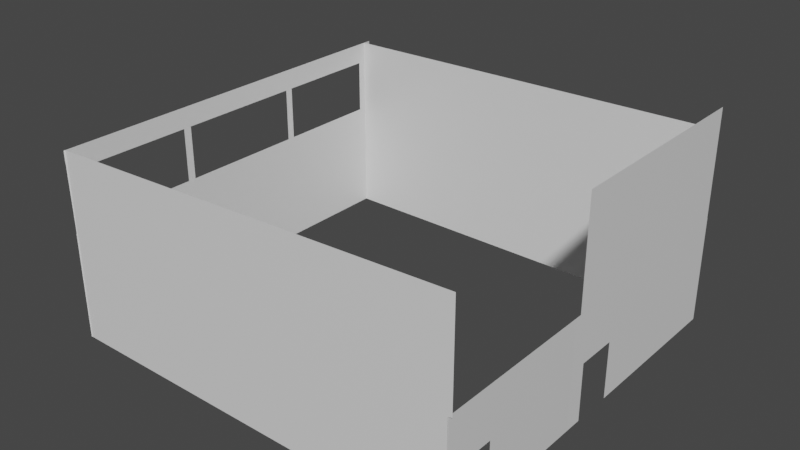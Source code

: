 # Source: DTC-AreenaSideHall.blend  (saved by Blender 3.3.6; exported with 4.5.12 LTS)
import bpy
from mathutils import Matrix  # noqa: F401  (used for matrix-valued properties, if any)

bpy.ops.wm.read_factory_settings(use_empty=True)
scene = bpy.context.scene
scene.name = 'Scene'

# ---- collections
col_collection = bpy.data.collections.new('Collection'); scene.collection.children.link(col_collection)

# ---- materials (node trees are filled in below, after node groups)
mat_musta = bpy.data.materials.new('MUSTA')
mat_musta.use_transparent_shadow = False
mat_42556 = bpy.data.materials.new('42556')
mat_42556.use_transparent_shadow = False
mat_42556.roughness = 0.5

# ---- material node trees
mat_musta.use_nodes = True; mat_musta.node_tree.nodes.clear()
_N = mat_musta.node_tree.nodes; _L = mat_musta.node_tree.links
n0 = _N.new('ShaderNodeBsdfPrincipled'); n0.name = 'Principled BSDF'; n0.location = (10, 300)
n0.distribution = 'GGX'
n0.subsurface_method = 'RANDOM_WALK_SKIN'
n0.inputs[2].default_value = 0.4
n0.inputs[3].default_value = 1.45
n0.inputs[27].default_value = (0.0, 0.0, 0.0, 1.0)
n0.inputs[28].default_value = 1.0
n1 = _N.new('ShaderNodeOutputMaterial'); n1.name = 'Material Output'; n1.location = (300, 300)
n2 = _N.new('ShaderNodeNormalMap'); n2.name = 'Normal Map'; n2.location = (-300, -300)
n2.label = 'Normal/Map'
n2.inputs[0].default_value = 0.0
_L.new(n0.outputs[0], n1.inputs[0])
_L.new(n2.outputs[0], n0.inputs[5])
n1.is_active_output = True
mat_42556.use_nodes = True; mat_42556.node_tree.nodes.clear()
_N = mat_42556.node_tree.nodes; _L = mat_42556.node_tree.links
n0 = _N.new('ShaderNodeBsdfPrincipled'); n0.name = 'Principled BSDF'; n0.location = (10, 300)
n0.distribution = 'GGX'
n0.subsurface_method = 'RANDOM_WALK_SKIN'
n0.inputs[3].default_value = 1.45
n0.inputs[27].default_value = (0.0, 0.0, 0.0, 1.0)
n0.inputs[28].default_value = 1.0
n1 = _N.new('ShaderNodeOutputMaterial'); n1.name = 'Material Output'; n1.location = (300, 300)
n2 = _N.new('ShaderNodeNormalMap'); n2.name = 'Normal Map'; n2.location = (-300, -300)
n2.label = 'Normal/Map'
n2.inputs[0].default_value = 0.0
_L.new(n0.outputs[0], n1.inputs[0])
_L.new(n2.outputs[0], n0.inputs[5])
n1.is_active_output = True

# ---- world
world_world = bpy.data.worlds.new('World'); scene.world = world_world
world_world.use_nodes = True; world_world.node_tree.nodes.clear()
_N = world_world.node_tree.nodes; _L = world_world.node_tree.links
n0 = _N.new('ShaderNodeOutputWorld'); n0.name = 'World Output'; n0.location = (300, 300)
n1 = _N.new('ShaderNodeBackground'); n1.name = 'Background'; n1.location = (10, 300)
n1.inputs[0].default_value = (0.05088, 0.05088, 0.05088, 1.0)
_L.new(n1.outputs[0], n0.inputs[0])
n0.is_active_output = True
world_world.color = (0.05088, 0.05088, 0.05088)
world_world.use_sun_shadow = False
world_world.sun_shadow_jitter_overblur = 0.0

# ---- meshes
me_21_30785_001 = bpy.data.meshes.new('21/30785.001')
me_21_30785_001.from_pydata([(0.0, 0.322, 0.0), (12.22, 0.322, 0.0), (12.22, 0.322, 2.11), (13.74, 0.322, 2.11), (13.74, 0.322, 0.0), (0.0, 0.322, 4.0), (14.62, 0.322, 0.0), (14.62, 0.322, 4.0), (14.62, 0.322, 2.483), (14.62, 0.322, 2.266), (14.62, 0.322, 2.11), (14.62, 0.322, 1.363)], [], [(3, 10, 11, 4), (2, 1, 0), (5, 2, 0), (9, 10, 3), (7, 8, 2, 5), (8, 9, 3, 2), (11, 6, 4)])
me_21_30785_001.polygons.foreach_set('use_smooth', [True] * 7)
me_21_30785_001.polygons.foreach_set('material_index', [1, 1, 1, 1, 1, 1, 1])
_uv = me_21_30785_001.uv_layers.new(name='UVMap')
_uv.uv.foreach_set('vector', [0.06722, 0.1539, 0.0082, 0.1539, 0.008157, 0.1039, 0.06722, 0.01272, 0.1689, 0.1539, 0.1689, 0.01272, 0.9865, 0.01272, 0.9865, 0.2804, 0.1689, 0.1539, 0.9865, 0.01272, 0.008209, 0.1644, 0.0082, 0.1539, 0.06722, 0.1539, 0.008309, 0.2804, 0.008222, 0.1789, 0.1689, 0.1539, 0.9865, 0.2804, 0.008222, 0.1789, 0.008209, 0.1644, 0.06722, 0.1539, 0.1689, 0.1539, 0.008157, 0.1039, 0.008074, 0.01272, 0.06722, 0.01272])
me_21_30785_001.materials.append(mat_musta)
me_21_30785_001.materials.append(mat_42556)
me_21_30785_001.update()
me_21_30785_001.normals_split_custom_set([tuple(v) for v in zip(*[iter([0.0, 1.0, -4.952e-08, 0.0, 1.0, 0.0, 0.0, 1.0, -9.07e-09, 0.0, 1.0, -3.138e-08, 0.0, 1.0, -2.571e-09, 0.0, 1.0, 0.0, 0.0, 1.0, 0.0, 0.0, 1.0, 0.0, 0.0, 1.0, -2.571e-09, 0.0, 1.0, 0.0, 0.0, 1.0, -4.371e-08, 0.0, 1.0, 0.0, 0.0, 1.0, -4.952e-08, 0.0, 1.0, 0.0, 0.0, 1.0, -3.551e-08, 0.0, 1.0, -2.571e-09, 0.0, 1.0, 0.0, 0.0, 1.0, -3.551e-08, 0.0, 1.0, -4.371e-08, 0.0, 1.0, -4.952e-08, 0.0, 1.0, -2.571e-09, 0.0, 1.0, -9.07e-09, 0.0, 1.0, -4.949e-08, 0.0, 1.0, -3.138e-08])] * 3)])
me_21_29981_001 = bpy.data.meshes.new('21/29981.001')
me_21_29981_001.from_pydata([(0.121, 0.0, 0.0), (0.121, 0.0, 4.0), (15.5, 0.0, 4.0), (15.5, 0.0, 0.0)], [], [(1, 0, 3), (2, 1, 3)])
me_21_29981_001.polygons.foreach_set('use_smooth', [True] * 2)
me_21_29981_001.polygons.foreach_set('material_index', [1, 1])
_uv = me_21_29981_001.uv_layers.new(name='UVMap')
_uv.uv.foreach_set('vector', [0.01554, 0.2635, 0.01554, 0.008491, 0.996, 0.008491, 0.996, 0.2635, 0.01554, 0.2635, 0.996, 0.008491])
me_21_29981_001.materials.append(mat_musta)
me_21_29981_001.materials.append(mat_42556)
me_21_29981_001.update()
me_21_29981_001.normals_split_custom_set([tuple(v) for v in zip(*[iter([0.0, -1.0, 0.0, 0.0, -1.0, 0.0, 0.0, -1.0, 0.0, 0.0, -1.0, 0.0, 0.0, -1.0, 0.0, 0.0, -1.0, 0.0])] * 3)])
me_21_29865_001 = bpy.data.meshes.new('21/29865.001')
me_21_29865_001.from_pydata([(0.0, -0.121, 0.0), (4.104, -0.121, 0.0), (4.104, -0.121, 2.11), (5.624, -0.121, 2.11), (5.624, -0.121, 0.0), (0.0, -0.121, 4.0), (6.034, -0.121, 2.11), (6.033, -0.121, 4.0), (6.034, -0.121, 2.568), (6.034, -0.121, 1.055), (6.034, -0.121, 2.231), (6.035, -0.121, 0.0)], [], [(5, 0, 2), (5, 2, 3), (2, 0, 1), (5, 3, 6, 10), (5, 10, 8), (3, 4, 11, 9), (5, 8, 7), (9, 6, 3)])
me_21_29865_001.polygons.foreach_set('use_smooth', [True] * 8)
_uv = me_21_29865_001.uv_layers.new(name='UVMap')
_uv.uv.foreach_set('vector', [0.5813, 0.275, 0.5813, 0.003593, 0.8598, 0.1468, 0.5813, 0.275, 0.8598, 0.1468, 0.9629, 0.1468, 0.8598, 0.1468, 0.5813, 0.003593, 0.8598, 0.003593, 0.5813, 0.275, 0.9629, 0.1468, 0.9907, 0.1468, 0.9907, 0.1549, 0.5813, 0.275, 0.9907, 0.1549, 0.9907, 0.1779, 0.9629, 0.1468, 0.9629, 0.003593, 0.9908, 0.003593, 0.9908, 0.07517, 0.5813, 0.275, 0.9907, 0.1779, 0.9907, 0.275, 0.9908, 0.07517, 0.9907, 0.1468, 0.9629, 0.1468])
me_21_29865_001.materials.append(mat_musta)
me_21_29865_001.update()
me_21_29865_001.normals_split_custom_set([tuple(v) for v in zip(*[iter([0.0, -1.0, -1.661e-10, 0.0, -1.0, 0.0, 0.0, -1.0, 1.193e-08, 0.0, -1.0, -1.661e-10, 0.0, -1.0, 1.193e-08, 0.0, -1.0, -3.256e-08, 0.0, -1.0, 1.193e-08, 0.0, -1.0, 0.0, 0.0, -1.0, 0.0, 0.0, -1.0, -1.661e-10, 0.0, -1.0, -3.256e-08, 0.0, -1.0, -2.867e-08, 0.0, -1.0, -3.046e-08, 0.0, -1.0, -1.661e-10, 0.0, -1.0, -3.046e-08, 0.0, -1.0, 3.571e-09, 0.0, -1.0, -3.256e-08, 0.0, -1.0, 3.894e-09, 0.0, -1.0, 3.894e-09, 0.0, -1.0, 3.435e-09, 0.0, -1.0, -1.661e-10, 0.0, -1.0, 3.571e-09, 0.0, -1.0, -2.981e-09, 0.0, -1.0, 3.435e-09, 0.0, -1.0, -2.867e-08, 0.0, -1.0, -3.256e-08])] * 3)])
me_21_30257_001 = bpy.data.meshes.new('21/30257.001')
me_21_30257_001.from_pydata([(0.0, 0.121, 0.0), (0.65, 0.121, 0.0), (0.65, 0.121, 2.11), (2.17, 0.121, 2.11), (2.17, 0.121, 0.0), (8.322, 0.121, 0.0), (8.322, 0.121, 4.0), (0.0, 0.121, 4.0)], [], [(0, 7, 2), (3, 2, 7), (1, 0, 2), (6, 3, 7), (5, 4, 3), (5, 3, 6)])
me_21_30257_001.polygons.foreach_set('use_smooth', [True] * 6)
me_21_30257_001.polygons.foreach_set('material_index', [1, 1, 1, 1, 1, 1])
_uv = me_21_30257_001.uv_layers.new(name='UVMap')
_uv.uv.foreach_set('vector', [0.5806, 0.003345, 0.5806, 0.2748, 0.5365, 0.1465, 0.4334, 0.1465, 0.5365, 0.1465, 0.5806, 0.2748, 0.5365, 0.003345, 0.5806, 0.003345, 0.5365, 0.1465, 0.01596, 0.2748, 0.4334, 0.1465, 0.5806, 0.2748, 0.01596, 0.003345, 0.4334, 0.003345, 0.4334, 0.1465, 0.01596, 0.003345, 0.4334, 0.1465, 0.01596, 0.2748])
me_21_30257_001.materials.append(mat_musta)
me_21_30257_001.materials.append(mat_42556)
me_21_30257_001.update()
me_21_30257_001.normals_split_custom_set([tuple(v) for v in zip(*[iter([0.0, 1.0, 0.0, 0.0, 1.0, 1.725e-09, 0.0, 1.0, 4.187e-09, 0.0, 1.0, -1.33e-10, 0.0, 1.0, 4.187e-09, 0.0, 1.0, 1.725e-09, 0.0, 1.0, 0.0, 0.0, 1.0, 0.0, 0.0, 1.0, 4.187e-09, 0.0, 1.0, -7.19e-10, 0.0, 1.0, -1.33e-10, 0.0, 1.0, 1.725e-09, 0.0, 1.0, 0.0, 0.0, 1.0, 0.0, 0.0, 1.0, -1.33e-10, 0.0, 1.0, 0.0, 0.0, 1.0, -1.33e-10, 0.0, 1.0, -7.19e-10])] * 3)])
me_21_31156_001 = bpy.data.meshes.new('21/31156.001')
me_21_31156_001.from_pydata([(31.74, 0.322, 0.0), (31.74, 0.322, 4.0), (16.63, 0.322, 0.1894), (16.63, 0.322, 0.4013), (16.63, 0.322, 4.0), (16.63, 0.322, 0.0)], [], [(1, 0, 2, 3), (3, 4, 1), (5, 2, 0)])
me_21_31156_001.polygons.foreach_set('use_smooth', [True] * 3)
me_21_31156_001.polygons.foreach_set('material_index', [1, 1, 1])
_uv = me_21_31156_001.uv_layers.new(name='UVMap')
_uv.uv.foreach_set('vector', [-0.001247, 0.2683, -0.001247, 0.003572, 0.9988, 0.01611, 0.9987, 0.03013, 0.9987, 0.03013, 0.9987, 0.2683, -0.001247, 0.2683, 0.9988, 0.003572, 0.9988, 0.01611, -0.001247, 0.003572])
me_21_31156_001.materials.append(mat_musta)
me_21_31156_001.materials.append(mat_42556)
me_21_31156_001.update()
me_21_31156_001.normals_split_custom_set([tuple(v) for v in zip(*[iter([0.0, 1.0, -4.899e-09, 0.0, 1.0, -3.051e-09, 0.0, 1.0, 1.624e-07, 0.0, 1.0, -3.307e-09, 0.0, 1.0, -3.307e-09, 0.0, 1.0, 0.0, 0.0, 1.0, -4.899e-09, 0.0, 1.0, 3.333e-07, 0.0, 1.0, 1.624e-07, 0.0, 1.0, -3.051e-09])] * 3)])
me_21_31618_001 = bpy.data.meshes.new('21/31618.001')
me_21_31618_001.from_pydata([(0.0, 0.0, 0.0), (15.52, 0.0, 0.0), (15.52, 0.0, 2.985), (0.0, 0.0, 3.642)], [], [(3, 0, 2), (2, 0, 1)])
me_21_31618_001.polygons.foreach_set('use_smooth', [True] * 2)
me_21_31618_001.polygons.foreach_set('material_index', [1, 1])
_uv = me_21_31618_001.uv_layers.new(name='UVMap')
_uv.uv.foreach_set('vector', [0.006359, 0.4959, 0.006359, 0.2637, 0.9959, 0.454, 0.9959, 0.454, 0.006359, 0.2637, 0.9959, 0.2637])
me_21_31618_001.materials.append(mat_musta)
me_21_31618_001.materials.append(mat_42556)
me_21_31618_001.update()
me_21_31618_001.normals_split_custom_set([tuple(v) for v in zip(*[iter([0.0, -1.0, 0.0, 0.0, -1.0, 0.0, 0.0, -1.0, 0.0, 0.0, -1.0, 0.0, 0.0, -1.0, 0.0, 0.0, -1.0, 0.0])] * 3)])
me_21_31492_001 = bpy.data.meshes.new('21/31492.001')
me_21_31492_001.from_pydata([(0.0, 0.0, 0.0), (0.0, 0.0, 4.0), (8.054, 0.0, 4.0), (8.054, 0.0, 0.0)], [], [(1, 0, 3), (2, 1, 3)])
me_21_31492_001.polygons.foreach_set('use_smooth', [True] * 2)
me_21_31492_001.polygons.foreach_set('material_index', [1, 1])
_uv = me_21_31492_001.uv_layers.new(name='UVMap')
_uv.uv.foreach_set('vector', [0.01591, 0.5463, 0.01591, 0.2749, 0.5624, 0.2749, 0.5624, 0.5463, 0.01591, 0.5463, 0.5624, 0.2749])
me_21_31492_001.materials.append(mat_musta)
me_21_31492_001.materials.append(mat_42556)
me_21_31492_001.update()
me_21_31492_001.normals_split_custom_set([tuple(v) for v in zip(*[iter([0.0, -1.0, 0.0, 0.0, -1.0, 0.0, 0.0, -1.0, 0.0, 0.0, -1.0, 0.0, 0.0, -1.0, 0.0, 0.0, -1.0, 0.0])] * 3)])
me_21_31422_001 = bpy.data.meshes.new('21/31422.001')
me_21_31422_001.from_pydata([(31.74, 0.322, 0.0), (31.74, 0.322, 2.976), (16.67, 0.322, 0.0), (16.67, 0.322, 0.165), (16.67, 0.322, 3.201)], [], [(1, 0, 2, 3), (3, 4, 1)])
me_21_31422_001.polygons.foreach_set('use_smooth', [True] * 2)
_uv = me_21_31422_001.uv_layers.new(name='UVMap')
_uv.uv.foreach_set('vector', [0.0009278, 0.4653, 0.0009278, 0.2683, 0.9983, 0.2683, 0.9983, 0.2793, 0.9983, 0.2793, 0.9988, 0.4802, 0.0009278, 0.4653])
me_21_31422_001.materials.append(mat_musta)
me_21_31422_001.update()
me_21_31422_001.normals_split_custom_set([tuple(v) for v in zip(*[iter([0.0, 1.0, -4.369e-09, 0.0, 1.0, -4.997e-09, 0.0, 1.0, -4.997e-09, 0.0, 1.0, -2.789e-09, 0.0, 1.0, -2.789e-09, 0.0, 1.0, 0.0, 0.0, 1.0, -4.369e-09])] * 3)])
me_21_32069_001 = bpy.data.meshes.new('21/32069.001')
me_21_32069_001.from_pydata([(0.0, 0.322, 0.0), (0.002, 0.322, 2.976), (4.501, 0.322, 0.2), (4.501, 0.322, 2.2), (0.617, 0.322, 0.2), (0.617, 0.322, 2.2), (9.5, 0.322, 0.2), (9.5, 0.322, 2.2), (4.784, 0.322, 0.2), (4.784, 0.322, 2.2), (14.5, 0.322, 0.2), (14.5, 0.322, 2.2), (9.8, 0.322, 0.2), (9.8, 0.322, 2.2), (14.61, 0.322, 0.2), (14.61, 0.322, 0.1975), (14.64, 0.322, 2.59), (14.64, 0.322, 2.658), (14.64, 0.322, 2.976), (14.61, 0.322, 0.1476), (14.63, 0.322, 2.457), (14.61, 0.322, 0.0), (14.64, 0.322, 2.596), (14.61, 0.322, 0.1499), (14.63, 0.322, 2.2), (14.63, 0.322, 2.21), (14.63, 0.322, 2.468), (14.62, 0.322, 1.381)], [], [(11, 24, 27), (11, 27, 14, 10), (13, 12, 6), (7, 13, 6), (9, 8, 2), (3, 9, 2), (4, 2, 0), (5, 4, 0), (1, 5, 0), (10, 14, 15, 0), (12, 10, 0), (8, 6, 0), (2, 8, 0), (5, 1, 18, 17), (3, 5, 17, 22), (9, 3, 22, 16), (7, 9, 16, 26), (13, 7, 26, 20), (11, 13, 20, 25), (25, 24, 11), (19, 21, 0), (15, 23, 0), (23, 19, 0), (12, 0, 6)])
me_21_32069_001.polygons.foreach_set('use_smooth', [True] * 24)
_uv = me_21_32069_001.uv_layers.new(name='UVMap')
_uv.uv.foreach_set('vector', [0.01744, 0.4276, 0.008687, 0.4276, 0.009216, 0.3728, 0.01744, 0.4276, 0.009216, 0.3728, 0.009979, 0.2938, 0.01744, 0.2938, 0.3319, 0.4276, 0.3319, 0.2938, 0.352, 0.2938, 0.352, 0.4276, 0.3319, 0.4276, 0.352, 0.2938, 0.6676, 0.4276, 0.6676, 0.2938, 0.6866, 0.2938, 0.6866, 0.4276, 0.6676, 0.4276, 0.6866, 0.2938, 0.9465, 0.2938, 0.6866, 0.2938, 0.9877, 0.2804, 0.9465, 0.4276, 0.9465, 0.2938, 0.9877, 0.2804, 0.9876, 0.4795, 0.9465, 0.4276, 0.9877, 0.2804, 0.01744, 0.2938, 0.009979, 0.2938, 0.009981, 0.2936, 0.9877, 0.2804, 0.3319, 0.2938, 0.01744, 0.2938, 0.9877, 0.2804, 0.6676, 0.2938, 0.352, 0.2938, 0.9877, 0.2804, 0.6866, 0.2938, 0.6676, 0.2938, 0.9877, 0.2804, 0.9465, 0.4276, 0.9876, 0.4795, 0.008179, 0.4795, 0.008392, 0.4582, 0.6866, 0.4276, 0.9465, 0.4276, 0.008392, 0.4582, 0.008432, 0.4541, 0.6676, 0.4276, 0.6866, 0.4276, 0.008432, 0.4541, 0.008435, 0.4537, 0.352, 0.4276, 0.6676, 0.4276, 0.008435, 0.4537, 0.008514, 0.4455, 0.3319, 0.4276, 0.352, 0.4276, 0.008514, 0.4455, 0.008521, 0.4448, 0.01744, 0.4276, 0.3319, 0.4276, 0.008521, 0.4448, 0.008681, 0.4283, 0.008681, 0.4283, 0.008687, 0.4276, 0.01744, 0.4276, 0.01001, 0.2903, 0.01011, 0.2804, 0.9877, 0.2804, 0.009981, 0.2936, 0.01001, 0.2904, 0.9877, 0.2804, 0.01001, 0.2904, 0.01001, 0.2903, 0.9877, 0.2804, 0.3319, 0.2938, 0.9877, 0.2804, 0.352, 0.2938])
me_21_32069_001.materials.append(mat_musta)
me_21_32069_001.update()
me_21_32069_001.normals_split_custom_set([tuple(v) for v in zip(*[iter([0.0, 1.0, 8.885e-08, 0.0, 1.0, 2.783e-06, 0.0, 1.0, -1.918e-08, 0.0, 1.0, 8.885e-08, 0.0, 1.0, -1.918e-08, 0.0, 1.0, -9.927e-09, 0.0, 1.0, -6.579e-09, 0.0, 1.0, 4.299e-07, 0.0, 1.0, 0.0, 0.0, 1.0, 0.0, 0.0, 1.0, 1.127e-07, 0.0, 1.0, 4.299e-07, 0.0, 1.0, 0.0, 0.0, 1.0, -1.931e-06, 0.0, 1.0, 0.0, 0.0, 1.0, 2.892e-09, 0.0, 1.0, 1.061e-07, 0.0, 1.0, -1.931e-06, 0.0, 1.0, 2.892e-09, 0.0, 1.0, 1.842e-07, 0.0, 1.0, 2.892e-09, 0.0, 1.0, 5.258e-08, 0.0, 1.0, -3.038e-08, 0.0, 1.0, 1.842e-07, 0.0, 1.0, 5.258e-08, 0.0, 1.0, -3.883e-08, 0.0, 1.0, -3.038e-08, 0.0, 1.0, 5.258e-08, 0.0, 1.0, -6.579e-09, 0.0, 1.0, -9.927e-09, 0.0, 1.0, 0.0, 0.0, 1.0, 5.258e-08, 0.0, 1.0, 0.0, 0.0, 1.0, -6.579e-09, 0.0, 1.0, 5.258e-08, 0.0, 1.0, 0.0, 0.0, 1.0, 0.0, 0.0, 1.0, 5.258e-08, 0.0, 1.0, 2.892e-09, 0.0, 1.0, 0.0, 0.0, 1.0, 5.258e-08, 0.0, 1.0, -3.038e-08, 0.0, 1.0, -3.883e-08, 0.0, 1.0, -6.775e-08, 0.0, 1.0, 6.156e-08, 0.0, 1.0, 1.061e-07, 0.0, 1.0, -3.038e-08, 0.0, 1.0, 6.156e-08, 0.0, 1.0, -1.321e-06, 0.0, 1.0, -1.931e-06, 0.0, 1.0, 1.061e-07, 0.0, 1.0, -1.321e-06, 0.0, 1.0, -1.435e-06, 0.0, 1.0, 1.127e-07, 0.0, 1.0, -1.931e-06, 0.0, 1.0, -1.435e-06, 0.0, 1.0, 3.987e-07, 0.0, 1.0, 4.299e-07, 0.0, 1.0, 1.127e-07, 0.0, 1.0, 3.987e-07, 0.0, 1.0, 3.412e-07, 0.0, 1.0, 8.885e-08, 0.0, 1.0, 4.299e-07, 0.0, 1.0, 3.412e-07, 0.0, 1.0, 2.616e-06, 0.0, 1.0, 2.616e-06, 0.0, 1.0, 2.783e-06, 0.0, 1.0, 8.885e-08, 0.0, 1.0, 0.0, 0.0, 1.0, 0.0, 0.0, 1.0, 5.258e-08, 0.0, 1.0, 0.0, 0.0, 1.0, 0.0, 0.0, 1.0, 5.258e-08, 0.0, 1.0, 0.0, 0.0, 1.0, 0.0, 0.0, 1.0, 5.258e-08, 0.0, 1.0, 0.0, 0.0, 1.0, 5.258e-08, 0.0, 1.0, 0.0])] * 3)])

# ---- objects
ob_ifcwallstandardcase_ar1241_ulkosein__013 = bpy.data.objects.new('IfcWallStandardCase/AR1241-Ulkoseinä.013', me_21_30785_001)
ob_ifcwallstandardcase_ar1311_v_lisein__026 = bpy.data.objects.new('IfcWallStandardCase/AR1311-Väliseinä.026', me_21_29981_001)
ob_ifcwall_ar1311_v_lisein__005 = bpy.data.objects.new('IfcWall/AR1311-Väliseinä.005', me_21_29865_001)
ob_ifcwallstandardcase_ar1311_v_lisein__027 = bpy.data.objects.new('IfcWallStandardCase/AR1311-Väliseinä.027', me_21_30257_001)
ob_ifcwallstandardcase_ar1241_ulkosein__014 = bpy.data.objects.new('IfcWallStandardCase/AR1241-Ulkoseinä.014', me_21_31156_001)
ob_ifcwallstandardcase_ar1311_v_lisein__034 = bpy.data.objects.new('IfcWallStandardCase/AR1311_Väliseinä.034', me_21_31618_001)
ob_ifcwallstandardcase_ar1311_v_lisein__035 = bpy.data.objects.new('IfcWallStandardCase/AR1311_Väliseinä.035', me_21_31492_001)
ob_ifcwallstandardcase_ar1241_ulkosein__012 = bpy.data.objects.new('IfcWallStandardCase/AR1241_Ulkoseinä.012', me_21_31422_001)
ob_ifcwallstandardcase_ar1241_ulkosein__013_1 = bpy.data.objects.new('IfcWallStandardCase/AR1241_Ulkoseinä.013', me_21_32069_001)

# ---- transforms, parenting, visibility, modifiers, constraints
ob_ifcwallstandardcase_ar1241_ulkosein__013.location = (24.87, 127.6, 0.0)
ob_ifcwallstandardcase_ar1241_ulkosein__013.rotation_euler = (-4.371e-08, -0.0, -1.571)
ob_ifcwallstandardcase_ar1241_ulkosein__013.color = (0.8, 0.8, 0.8, 1.0)
ob_ifcwallstandardcase_ar1311_v_lisein__026.location = (40.69, 113.0, 0.0)
ob_ifcwallstandardcase_ar1311_v_lisein__026.rotation_euler = (7.55e-08, -6.361e-22, -3.142)
ob_ifcwallstandardcase_ar1311_v_lisein__026.color = (0.8, 0.8, 0.8, 1.0)
ob_ifcwall_ar1311_v_lisein__005.location = (40.69, 119.0, 0.0)
ob_ifcwall_ar1311_v_lisein__005.rotation_euler = (-4.371e-08, -0.0, -1.571)
ob_ifcwall_ar1311_v_lisein__005.color = (0.8, 0.8, 0.8, 1.0)
ob_ifcwallstandardcase_ar1311_v_lisein__027.location = (40.69, 119.0, 0.0)
ob_ifcwallstandardcase_ar1311_v_lisein__027.rotation_euler = (-4.371e-08, -0.0, 1.571)
ob_ifcwallstandardcase_ar1311_v_lisein__027.color = (0.8, 0.8, 0.8, 1.0)
ob_ifcwallstandardcase_ar1241_ulkosein__014.location = (56.93, 127.6, 0.0)
ob_ifcwallstandardcase_ar1241_ulkosein__014.rotation_euler = (7.55e-08, -6.361e-22, -3.142)
ob_ifcwallstandardcase_ar1241_ulkosein__014.color = (0.8, 0.8, 0.8, 1.0)
ob_ifcwallstandardcase_ar1311_v_lisein__034.location = (40.69, 113.0, 4.0)
ob_ifcwallstandardcase_ar1311_v_lisein__034.rotation_euler = (7.55e-08, -6.361e-22, -3.142)
ob_ifcwallstandardcase_ar1311_v_lisein__034.color = (0.8, 0.8, 0.8, 1.0)
ob_ifcwallstandardcase_ar1311_v_lisein__035.location = (40.57, 127.3, 4.0)
ob_ifcwallstandardcase_ar1311_v_lisein__035.rotation_euler = (-4.371e-08, -0.0, -1.571)
ob_ifcwallstandardcase_ar1311_v_lisein__035.color = (0.8, 0.8, 0.8, 1.0)
ob_ifcwallstandardcase_ar1241_ulkosein__012.location = (56.93, 127.6, 4.0)
ob_ifcwallstandardcase_ar1241_ulkosein__012.rotation_euler = (7.55e-08, -6.361e-22, -3.142)
ob_ifcwallstandardcase_ar1241_ulkosein__012.color = (0.8, 0.8, 0.8, 1.0)
ob_ifcwallstandardcase_ar1241_ulkosein__013_1.location = (24.87, 127.6, 4.0)
ob_ifcwallstandardcase_ar1241_ulkosein__013_1.rotation_euler = (-4.371e-08, -0.0, -1.571)
ob_ifcwallstandardcase_ar1241_ulkosein__013_1.color = (0.8, 0.8, 0.8, 1.0)

# ---- collection membership
col_collection.objects.link(ob_ifcwallstandardcase_ar1241_ulkosein__013)
col_collection.objects.link(ob_ifcwallstandardcase_ar1311_v_lisein__026)
col_collection.objects.link(ob_ifcwall_ar1311_v_lisein__005)
col_collection.objects.link(ob_ifcwallstandardcase_ar1311_v_lisein__027)
col_collection.objects.link(ob_ifcwallstandardcase_ar1241_ulkosein__014)
col_collection.objects.link(ob_ifcwallstandardcase_ar1311_v_lisein__034)
col_collection.objects.link(ob_ifcwallstandardcase_ar1311_v_lisein__035)
col_collection.objects.link(ob_ifcwallstandardcase_ar1241_ulkosein__012)
col_collection.objects.link(ob_ifcwallstandardcase_ar1241_ulkosein__013_1)

# ---- scene / render settings (as saved in the file)
scene.frame_start = 1; scene.frame_end = 250; scene.frame_set(1)
scene.render.engine = 'BLENDER_EEVEE_NEXT'
scene.cycles.sampling_pattern = 'TABULATED_SOBOL'
scene.cycles.use_light_tree = False
scene.view_settings.view_transform = 'Filmic'
bpy.context.view_layer.update()

# ---- added for rendering (the .blend has no active camera and no usable light): camera, sun
cam_auto = bpy.data.cameras.new('AutoCamera')
cam_auto.lens = 50.0
cam_auto.sensor_width = 36.0
cam_auto.clip_end = 1000.0
ob_auto_camera = bpy.data.objects.new('AutoCamera', cam_auto)
scene.collection.objects.link(ob_auto_camera)
ob_auto_camera.location = (54.0377, 94.9444, 20.8866)
ob_auto_camera.rotation_euler = (1.09748, -7.21219e-08, 0.694738)
scene.camera = ob_auto_camera
light_auto_sun = bpy.data.lights.new('AutoSun', 'SUN')
light_auto_sun.energy = 3.0
light_auto_sun.angle = 0.0523599
ob_auto_sun = bpy.data.objects.new('AutoSun', light_auto_sun)
scene.collection.objects.link(ob_auto_sun)
ob_auto_sun.rotation_euler = (0.872665, 0.174533, 0.523599)
bpy.context.view_layer.update()
